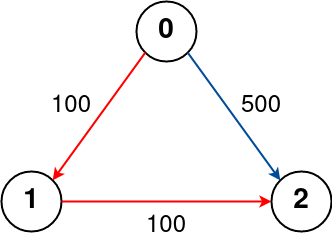

The diagram above was exported from draw.io. Its source (the exported page's mxGraphModel, read from the mxfile embedded in the PNG):
<mxGraphModel dx="1042" dy="611" grid="1" gridSize="10" guides="1" tooltips="1" connect="1" arrows="1" fold="1" page="1" pageScale="1" pageWidth="850" pageHeight="1100" math="0" shadow="0">
  <root>
    <mxCell id="0" />
    <mxCell id="1" parent="0" />
    <mxCell id="censMEGMbiWmkvk5U5hH-1" value="0" style="ellipse;whiteSpace=wrap;html=1;aspect=fixed;strokeWidth=2;fontSize=28;fontStyle=1;labelBorderColor=none;shadow=0;horizontal=1;" vertex="1" parent="1">
      <mxGeometry x="385" y="40" width="60" height="60" as="geometry" />
    </mxCell>
    <mxCell id="censMEGMbiWmkvk5U5hH-2" value="1" style="ellipse;whiteSpace=wrap;html=1;aspect=fixed;strokeWidth=2;fontSize=28;fontStyle=1;labelBorderColor=none;shadow=0;horizontal=1;" vertex="1" parent="1">
      <mxGeometry x="250" y="210" width="60" height="60" as="geometry" />
    </mxCell>
    <mxCell id="censMEGMbiWmkvk5U5hH-3" value="2" style="ellipse;whiteSpace=wrap;html=1;aspect=fixed;strokeWidth=2;fontSize=28;fontStyle=1;labelBorderColor=none;shadow=0;horizontal=1;" vertex="1" parent="1">
      <mxGeometry x="520" y="210" width="60" height="60" as="geometry" />
    </mxCell>
    <mxCell id="censMEGMbiWmkvk5U5hH-4" value="" style="endArrow=classic;html=1;rounded=0;exitX=0;exitY=1;exitDx=0;exitDy=0;entryX=1;entryY=0;entryDx=0;entryDy=0;strokeWidth=2;strokeColor=#FF0000;" edge="1" parent="1" source="censMEGMbiWmkvk5U5hH-1" target="censMEGMbiWmkvk5U5hH-2">
      <mxGeometry width="50" height="50" relative="1" as="geometry">
        <mxPoint x="540" y="160" as="sourcePoint" />
        <mxPoint x="590" y="110" as="targetPoint" />
      </mxGeometry>
    </mxCell>
    <mxCell id="censMEGMbiWmkvk5U5hH-6" value="" style="endArrow=classic;html=1;rounded=0;exitX=1;exitY=1;exitDx=0;exitDy=0;entryX=0;entryY=0;entryDx=0;entryDy=0;strokeWidth=2;fontColor=#000000;strokeColor=#004C99;" edge="1" parent="1" source="censMEGMbiWmkvk5U5hH-1" target="censMEGMbiWmkvk5U5hH-3">
      <mxGeometry width="50" height="50" relative="1" as="geometry">
        <mxPoint x="403.78679656440363" y="101.21320343559637" as="sourcePoint" />
        <mxPoint x="311.21320343559637" y="228.78679656440363" as="targetPoint" />
      </mxGeometry>
    </mxCell>
    <mxCell id="censMEGMbiWmkvk5U5hH-7" value="" style="endArrow=classic;html=1;rounded=0;entryX=0;entryY=0.5;entryDx=0;entryDy=0;strokeWidth=2;strokeColor=#FF0000;" edge="1" parent="1" target="censMEGMbiWmkvk5U5hH-3">
      <mxGeometry width="50" height="50" relative="1" as="geometry">
        <mxPoint x="310" y="240" as="sourcePoint" />
        <mxPoint x="311.21320343559637" y="228.78679656440363" as="targetPoint" />
      </mxGeometry>
    </mxCell>
    <mxCell id="censMEGMbiWmkvk5U5hH-8" value="&lt;font style=&quot;font-size: 24px&quot;&gt;100&lt;/font&gt;" style="text;html=1;strokeColor=none;fillColor=none;align=center;verticalAlign=middle;whiteSpace=wrap;rounded=0;shadow=0;" vertex="1" parent="1">
      <mxGeometry x="290" y="130" width="60" height="30" as="geometry" />
    </mxCell>
    <mxCell id="censMEGMbiWmkvk5U5hH-9" value="&lt;font style=&quot;font-size: 24px&quot;&gt;500&lt;/font&gt;" style="text;html=1;strokeColor=none;fillColor=none;align=center;verticalAlign=middle;whiteSpace=wrap;rounded=0;shadow=0;" vertex="1" parent="1">
      <mxGeometry x="480" y="130" width="60" height="30" as="geometry" />
    </mxCell>
    <mxCell id="censMEGMbiWmkvk5U5hH-10" value="&lt;font style=&quot;font-size: 24px&quot;&gt;100&lt;/font&gt;" style="text;html=1;strokeColor=none;fillColor=none;align=center;verticalAlign=middle;whiteSpace=wrap;rounded=0;shadow=0;" vertex="1" parent="1">
      <mxGeometry x="385" y="250" width="60" height="30" as="geometry" />
    </mxCell>
  </root>
</mxGraphModel>